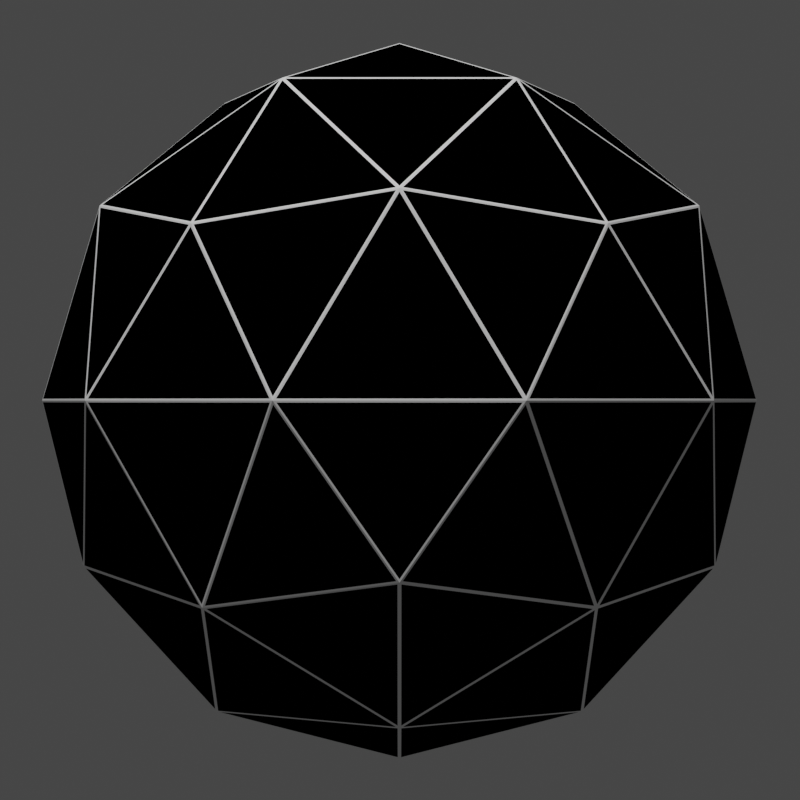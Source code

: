 # Source: scene.blend  (saved by Blender 2.93.20; exported with 4.5.12 LTS)
import bpy
from mathutils import Matrix  # noqa: F401  (used for matrix-valued properties, if any)

bpy.ops.wm.read_factory_settings(use_empty=True)
scene = bpy.context.scene
scene.name = 'Scene'

# ---- collections
col_collection = bpy.data.collections.new('Collection'); scene.collection.children.link(col_collection)

# ---- materials (node trees are filled in below, after node groups)
mat_material = bpy.data.materials.new('Material')
mat_material.alpha_threshold = 0.0
mat_material.use_transparent_shadow = False
mat_material.line_color = (0.0, 0.0, 0.0, 1.0)

# ---- material node trees
mat_material.use_nodes = True; mat_material.node_tree.nodes.clear()
_N = mat_material.node_tree.nodes; _L = mat_material.node_tree.links
n0 = _N.new('ShaderNodeOutputMaterial'); n0.name = 'Material Output'; n0.location = (300, 300)
n1 = _N.new('ShaderNodeBsdfDiffuse'); n1.name = 'Diffuse BSDF'; n1.location = (22, 267)
n2 = _N.new('ShaderNodeWireframe'); n2.name = 'Wireframe'; n2.location = (-215, 256)
_L.new(n1.outputs[0], n0.inputs[0])
_L.new(n2.outputs[0], n1.inputs[0])
n0.is_active_output = True

# ---- world
world_world = bpy.data.worlds.new('World'); scene.world = world_world
world_world.use_nodes = True; world_world.node_tree.nodes.clear()
_N = world_world.node_tree.nodes; _L = world_world.node_tree.links
n0 = _N.new('ShaderNodeOutputWorld'); n0.name = 'World Output'; n0.location = (300, 300)
n1 = _N.new('ShaderNodeBackground'); n1.name = 'Background'; n1.location = (10, 300)
n1.inputs[0].default_value = (0.05088, 0.05088, 0.05088, 1.0)
_L.new(n1.outputs[0], n0.inputs[0])
n0.is_active_output = True
world_world.color = (0.05088, 0.05088, 0.05088)
world_world.use_sun_shadow = False
world_world.sun_shadow_jitter_overblur = 0.0

# ---- cameras
cam_camera = bpy.data.cameras.new('Camera')
cam_camera.clip_end = 100.0
cam_camera.lens = 117.0
cam_camera.ortho_scale = 7.314

# ---- lights
light_light = bpy.data.lights.new('Light', 'POINT')
light_light.transmission_factor = 0.0
light_light.energy = 1000.0
light_light.shadow_soft_size = 0.1
light_light.shadow_maximum_resolution = 0.006
light_light.use_absolute_resolution = True

# ---- meshes
me_plane = bpy.data.meshes.new('Plane')
me_plane.from_pydata([(0.0, 0.0, 0.0), (233.0, 36.0, 36.0), (233.0, -36.0, 36.0), (233.0, -36.0, -36.0), (233.0, 36.0, -36.0)], [(0, 1)], [(2, 3, 4, 1)])
_uv = me_plane.uv_layers.new(name='UVMap')
_uv.uv.foreach_set('vector', [0.0, 0.0, 0.0, 0.0, 0.0, 0.0, 0.0, 0.0])
me_plane.use_remesh_fix_poles = True
me_plane.use_remesh_preserve_attributes = False
me_plane.update()
me_icosphere = bpy.data.meshes.new('Icosphere')
me_icosphere.from_pydata([(0.0, 0.0, -1.0), (0.7236, -0.5257, -0.4472), (-0.2764, -0.8506, -0.4472), (-0.8944, 0.0, -0.4472), (-0.2764, 0.8506, -0.4472), (0.7236, 0.5257, -0.4472), (0.2764, -0.8506, 0.4472), (-0.7236, -0.5257, 0.4472), (-0.7236, 0.5257, 0.4472), (0.2764, 0.8506, 0.4472), (0.8944, 0.0, 0.4472), (0.0, 0.0, 1.0), (-0.1625, -0.5, -0.8507), (0.4253, -0.309, -0.8507), (0.2629, -0.809, -0.5257), (0.8506, 0.0, -0.5257), (0.4253, 0.309, -0.8507), (-0.5257, 0.0, -0.8507), (-0.6882, -0.5, -0.5257), (-0.1625, 0.5, -0.8507), (-0.6882, 0.5, -0.5257), (0.2629, 0.809, -0.5257), (0.9511, -0.309, 0.0), (0.9511, 0.309, 0.0), (0.0, -1.0, 0.0), (0.5878, -0.809, 0.0), (-0.9511, -0.309, 0.0), (-0.5878, -0.809, 0.0), (-0.5878, 0.809, 0.0), (-0.9511, 0.309, 0.0), (0.5878, 0.809, 0.0), (0.0, 1.0, 0.0), (0.6882, -0.5, 0.5257), (-0.2629, -0.809, 0.5257), (-0.8506, 0.0, 0.5257), (-0.2629, 0.809, 0.5257), (0.6882, 0.5, 0.5257), (0.1625, -0.5, 0.8507), (0.5257, 0.0, 0.8507), (-0.4253, -0.309, 0.8507), (-0.4253, 0.309, 0.8507), (0.1625, 0.5, 0.8507)], [], [(0, 13, 12), (1, 13, 15), (0, 12, 17), (0, 17, 19), (0, 19, 16), (1, 15, 22), (2, 14, 24), (3, 18, 26), (4, 20, 28), (5, 21, 30), (1, 22, 25), (2, 24, 27), (3, 26, 29), (4, 28, 31), (5, 30, 23), (6, 32, 37), (7, 33, 39), (8, 34, 40), (9, 35, 41), (10, 36, 38), (38, 41, 11), (38, 36, 41), (36, 9, 41), (41, 40, 11), (41, 35, 40), (35, 8, 40), (40, 39, 11), (40, 34, 39), (34, 7, 39), (39, 37, 11), (39, 33, 37), (33, 6, 37), (37, 38, 11), (37, 32, 38), (32, 10, 38), (23, 36, 10), (23, 30, 36), (30, 9, 36), (31, 35, 9), (31, 28, 35), (28, 8, 35), (29, 34, 8), (29, 26, 34), (26, 7, 34), (27, 33, 7), (27, 24, 33), (24, 6, 33), (25, 32, 6), (25, 22, 32), (22, 10, 32), (30, 31, 9), (30, 21, 31), (21, 4, 31), (28, 29, 8), (28, 20, 29), (20, 3, 29), (26, 27, 7), (26, 18, 27), (18, 2, 27), (24, 25, 6), (24, 14, 25), (14, 1, 25), (22, 23, 10), (22, 15, 23), (15, 5, 23), (16, 21, 5), (16, 19, 21), (19, 4, 21), (19, 20, 4), (19, 17, 20), (17, 3, 20), (17, 18, 3), (17, 12, 18), (12, 2, 18), (15, 16, 5), (15, 13, 16), (13, 0, 16), (12, 14, 2), (12, 13, 14), (13, 1, 14)])
_uv = me_icosphere.uv_layers.new(name='UVMap')
_uv.uv.foreach_set('vector', [0.9782, 0.4612, 0.8842, 0.4249, 0.9782, 0.3605, 0.9409, 0.6675, 0.9409, 0.7682, 0.8469, 0.7038, 0.2013, 0.6353, 0.2844, 0.5783, 0.2844, 0.6922, 0.8453, 0.9728, 0.7513, 0.9365, 0.8453, 0.8721, 0.4864, 0.6353, 0.5695, 0.5783, 0.5695, 0.6922, 0.8453, 0.6659, 0.7513, 0.6295, 0.8453, 0.5651, 0.7871, 0.4612, 0.6931, 0.4249, 0.7871, 0.3605, 0.491, 0.6938, 0.491, 0.7946, 0.3971, 0.7301, 0.596, 0.3605, 0.596, 0.4612, 0.502, 0.3968, 0.502, 0.1733, 0.5851, 0.1163, 0.5851, 0.2302, 0.7498, 0.5651, 0.7498, 0.6659, 0.6558, 0.6015, 0.7653, 0.2318, 0.7653, 0.3325, 0.6714, 0.2681, 0.9409, 0.4628, 0.9409, 0.5635, 0.8469, 0.4991, 0.7653, 0.0007957, 0.7653, 0.1015, 0.6714, 0.03712, 0.7498, 0.5635, 0.6558, 0.5272, 0.7498, 0.4628, 0.3955, 0.6938, 0.3955, 0.7946, 0.3015, 0.7301, 0.09475, 0.7961, 0.09475, 0.8969, 0.0007957, 0.8325, 0.9564, 0.217, 0.8625, 0.1807, 0.9564, 0.1163, 0.8609, 0.3325, 0.7669, 0.2962, 0.8609, 0.2318, 0.491, 0.8969, 0.3971, 0.8606, 0.491, 0.7961, 0.8625, 0.0652, 0.9564, 0.0007957, 0.9564, 0.1015, 0.4002, 0.0007957, 0.4002, 0.1147, 0.3015, 0.05775, 0.101, 0.7301, 0.195, 0.6938, 0.195, 0.7946, 0.3846, 0.5783, 0.3846, 0.6922, 0.3015, 0.6353, 0.4018, 0.1733, 0.5004, 0.1163, 0.5004, 0.2302, 0.7887, 0.3968, 0.8826, 0.3605, 0.8826, 0.4612, 0.0007957, 0.9629, 0.09475, 0.8985, 0.09475, 0.9992, 0.5004, 0.3473, 0.5004, 0.4612, 0.4018, 0.4043, 0.8625, 0.2681, 0.9564, 0.2318, 0.9564, 0.3325, 0.1841, 0.5783, 0.1841, 0.6922, 0.101, 0.6353, 0.3015, 0.2888, 0.4002, 0.2318, 0.4002, 0.3457, 0.7498, 0.7698, 0.7498, 0.8705, 0.6558, 0.8342, 0.7498, 0.9728, 0.6558, 0.9084, 0.7498, 0.8721, 0.0007957, 0.4043, 0.09945, 0.3473, 0.09945, 0.4612, 0.3015, 0.8325, 0.3955, 0.7961, 0.3955, 0.8969, 0.7513, 0.5272, 0.8453, 0.4628, 0.8453, 0.5635, 0.1997, 0.1147, 0.101, 0.05775, 0.1997, 0.0007957, 0.08388, 0.5767, 0.0007957, 0.5198, 0.08388, 0.4628, 0.6542, 0.4628, 0.6542, 0.5767, 0.5711, 0.5198, 0.2999, 0.2302, 0.2013, 0.1733, 0.2999, 0.1163, 0.5851, 0.3457, 0.502, 0.2888, 0.5851, 0.2318, 0.7669, 0.0652, 0.8609, 0.0007957, 0.8609, 0.1015, 0.09945, 0.3457, 0.0007957, 0.2888, 0.09945, 0.2318, 0.7669, 0.1526, 0.8609, 0.1163, 0.8609, 0.217, 0.7498, 0.7682, 0.6558, 0.7038, 0.7498, 0.6675, 0.1997, 0.2318, 0.1997, 0.3457, 0.101, 0.2888, 0.0007957, 0.7301, 0.09475, 0.6938, 0.09475, 0.7946, 0.5976, 0.4249, 0.6915, 0.3605, 0.6915, 0.4612, 0.09945, 0.2302, 0.0007957, 0.1733, 0.09945, 0.1163, 0.6698, 0.3457, 0.5867, 0.2888, 0.6698, 0.2318, 0.4849, 0.4628, 0.4849, 0.5767, 0.4018, 0.5198, 0.2999, 0.3457, 0.2013, 0.2888, 0.2999, 0.2318, 0.6698, 0.2302, 0.5867, 0.1733, 0.6698, 0.1163, 0.3846, 0.4628, 0.3846, 0.5767, 0.3015, 0.5198, 0.2013, 0.05775, 0.2999, 0.0007957, 0.2999, 0.1147, 0.5866, 0.6938, 0.5866, 0.7946, 0.4926, 0.7582, 0.2844, 0.4628, 0.2844, 0.5767, 0.2013, 0.5198, 0.09945, 0.1147, 0.0007957, 0.05775, 0.09945, 0.0007957, 0.1841, 0.5767, 0.101, 0.5198, 0.1841, 0.4628, 0.7653, 0.217, 0.6714, 0.1526, 0.7653, 0.1163, 0.101, 0.1733, 0.1997, 0.1163, 0.1997, 0.2302, 0.5695, 0.5767, 0.4864, 0.5198, 0.5695, 0.4628, 0.9409, 0.6659, 0.8469, 0.6015, 0.9409, 0.5651, 0.4002, 0.1163, 0.4002, 0.2302, 0.3015, 0.1733, 0.8453, 0.6675, 0.8453, 0.7682, 0.7513, 0.7319, 0.195, 0.8969, 0.101, 0.8325, 0.195, 0.7961, 0.3015, 0.4043, 0.4002, 0.3473, 0.4002, 0.4612, 0.7513, 0.8061, 0.8453, 0.7698, 0.8453, 0.8705, 0.2952, 0.7946, 0.2013, 0.7301, 0.2952, 0.6938, 0.1997, 0.3473, 0.1997, 0.4612, 0.101, 0.4043, 0.2013, 0.8325, 0.2952, 0.7961, 0.2952, 0.8969, 0.5866, 0.8969, 0.4926, 0.8325, 0.5866, 0.7961, 0.2999, 0.3473, 0.2999, 0.4612, 0.2013, 0.4043, 0.5851, 0.1147, 0.502, 0.05775, 0.5851, 0.0007957, 0.4849, 0.5783, 0.4849, 0.6922, 0.4018, 0.6353, 0.5004, 0.3457, 0.4018, 0.2888, 0.5004, 0.2318, 0.195, 0.8985, 0.195, 0.9992, 0.101, 0.9629, 0.6698, 0.0007957, 0.6698, 0.1147, 0.5867, 0.05775, 0.5004, 0.1147, 0.4018, 0.05775, 0.5004, 0.0007957, 0.08388, 0.6922, 0.0007957, 0.6353, 0.08388, 0.5783])
me_icosphere.materials.append(mat_material)
me_icosphere.use_remesh_fix_poles = True
me_icosphere.use_remesh_preserve_attributes = False
me_icosphere.update()

# ---- objects
ob_light = bpy.data.objects.new('Light', light_light)
ob_camera = bpy.data.objects.new('Camera', cam_camera)
ob_plane = bpy.data.objects.new('Plane', me_plane)
ob_icosphere = bpy.data.objects.new('Icosphere', me_icosphere)

# ---- transforms, parenting, visibility, modifiers, constraints
ob_light.location = (4.076, 1.005, 5.904)
ob_light.rotation_euler = (0.6503, 0.05522, 1.866)
ob_light.lock_rotations_4d = False
ob_light.empty_display_type = 'ARROWS'
ob_light.color = (0.0, 0.0, 0.0, 0.0)
ob_light.lineart.crease_threshold = 0.0
ob_camera.location = (0.0, 0.0, 0.0)
ob_camera.rotation_euler = (1.571, 0.0, -1.571)
ob_camera.lock_rotations_4d = False
ob_camera.empty_display_type = 'ARROWS'
ob_camera.color = (0.0, 0.0, 0.0, 0.0)
ob_camera.display_type = 'WIRE'
ob_camera.lineart.crease_threshold = 0.0
ob_plane.location = (0.0, 0.0, 0.0)
ob_icosphere.location = (7.276, 0.0, 0.0)

# ---- collection membership
col_collection.objects.link(ob_light)
col_collection.objects.link(ob_camera)
col_collection.objects.link(ob_plane)
col_collection.objects.link(ob_icosphere)

# ---- scene / render settings (as saved in the file)
scene.camera = ob_camera
scene.frame_start = 1; scene.frame_end = 250; scene.frame_set(1)
scene.render.engine = 'BLENDER_EEVEE_NEXT'
scene.render.resolution_x = 720
scene.render.resolution_y = 720
scene.cycles.use_denoising = False
scene.cycles.samples = 128
scene.cycles.sampling_pattern = 'TABULATED_SOBOL'
scene.cycles.use_adaptive_sampling = False
scene.cycles.use_light_tree = False
scene.view_settings.view_transform = 'Filmic'
bpy.context.view_layer.update()
